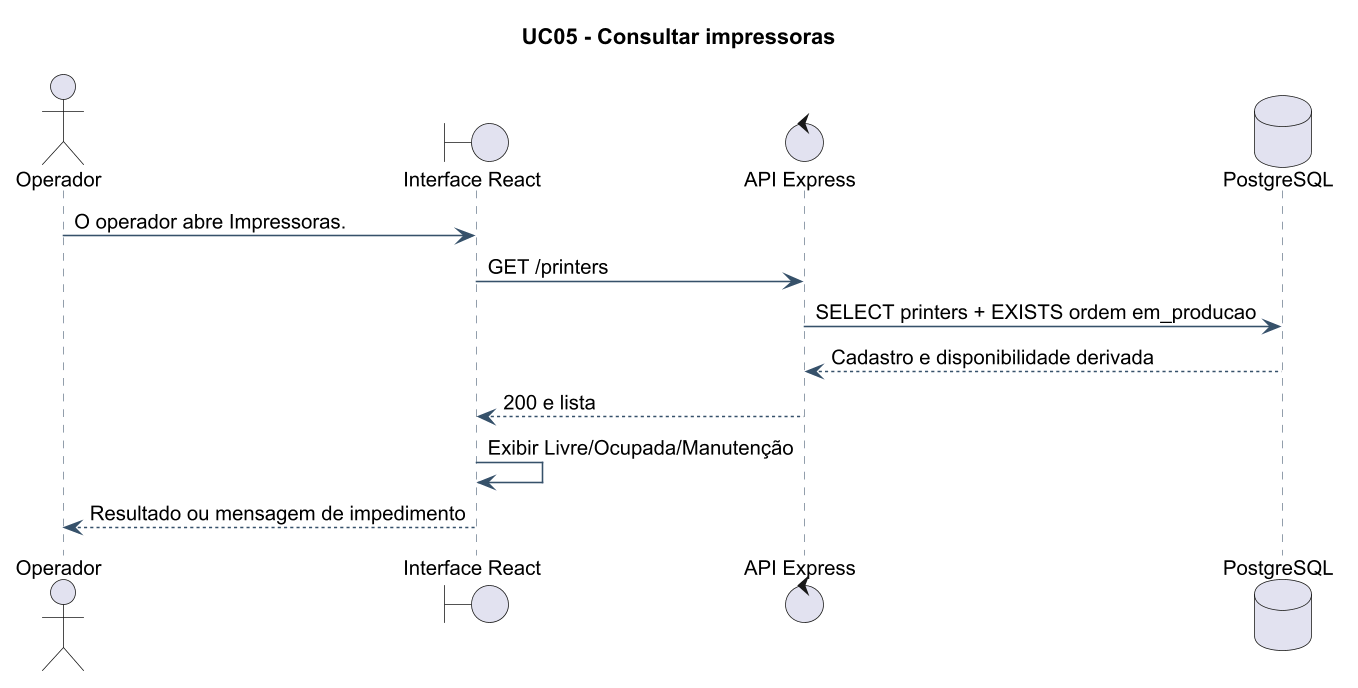

The diagram above was rendered by PlantUML. Its source (embedded in the PNG):
@startuml
!pragma layout smetana
skinparam backgroundColor white
skinparam defaultFontName Arial
skinparam defaultFontSize 13
skinparam dpi 150
skinparam shadowing false
skinparam roundcorner 6
skinparam ArrowColor #36516A
skinparam classBorderColor #36516A
skinparam classBackgroundColor #F5F7F9
skinparam sequenceParticipantBackgroundColor #F5F7F9
skinparam sequenceLifeLineBorderColor #738393
skinparam sequenceArrowColor #36516A
skinparam noteBackgroundColor #FFF9E9
skinparam noteBorderColor #C6B36F
title UC05 - Consultar impressoras
actor Operador
boundary "Interface React" as UI
control "API Express" as API
database "PostgreSQL" as DB
Operador -> UI: O operador abre Impressoras.
UI -> API: GET /printers
API -> DB: SELECT printers + EXISTS ordem em_producao
DB --> API: Cadastro e disponibilidade derivada
API --> UI: 200 e lista
UI -> UI: Exibir Livre/Ocupada/Manutenção
UI --> Operador: Resultado ou mensagem de impedimento
@enduml